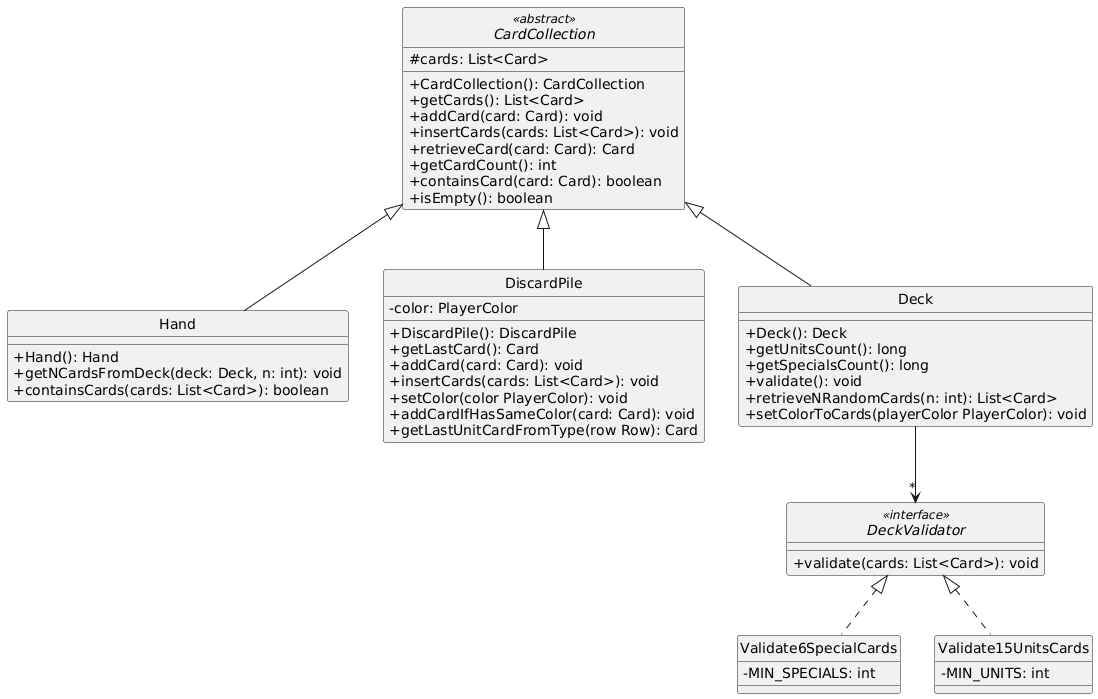

The diagram above was rendered by PlantUML. Its source (embedded in the PNG):
@startuml
skinparam monochrome true
hide circle
skinparam classAttributeIconSize 0


abstract class CardCollection <<abstract>> {
  #cards: List<Card>
  +CardCollection(): CardCollection
  +getCards(): List<Card>
  +addCard(card: Card): void
  +insertCards(cards: List<Card>): void
  +retrieveCard(card: Card): Card
  +getCardCount(): int
  +containsCard(card: Card): boolean
  +isEmpty(): boolean
}

class Hand {
  +Hand(): Hand
  +getNCardsFromDeck(deck: Deck, n: int): void
  +containsCards(cards: List<Card>): boolean
}

class DiscardPile {
  -color: PlayerColor
  +DiscardPile(): DiscardPile
  +getLastCard(): Card
  +addCard(card: Card): void
  +insertCards(cards: List<Card>): void
  +setColor(color PlayerColor): void
  +addCardIfHasSameColor(card: Card): void
  +getLastUnitCardFromType(row Row): Card
}

class Deck {
  +Deck(): Deck
  +getUnitsCount(): long
  +getSpecialsCount(): long
  +validate(): void
  +retrieveNRandomCards(n: int): List<Card>
  +setColorToCards(playerColor PlayerColor): void
}

interface DeckValidator <<interface>> {
  +validate(cards: List<Card>): void
}

class Validate6SpecialCards {
  -MIN_SPECIALS: int
}

class Validate15UnitsCards {
  -MIN_UNITS: int
}


CardCollection <|-- Hand
CardCollection <|-- DiscardPile
CardCollection <|-- Deck


Deck --> "*" DeckValidator
DeckValidator <|.. Validate6SpecialCards
DeckValidator <|.. Validate15UnitsCards
@enduml